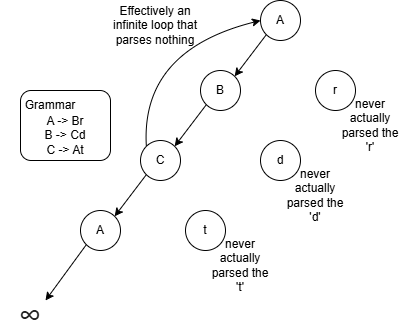

The diagram above was exported from draw.io. Its source (the exported page's mxGraphModel, read from the mxfile embedded in the PNG):
<mxGraphModel dx="778" dy="473" grid="1" gridSize="10" guides="1" tooltips="1" connect="1" arrows="1" fold="1" page="1" pageScale="1" pageWidth="850" pageHeight="1100" math="0" shadow="0">
  <root>
    <mxCell id="0" />
    <mxCell id="1" parent="0" />
    <mxCell id="VAilKXHGswkwOWYU4I0L-1" value="A" style="ellipse;whiteSpace=wrap;html=1;aspect=fixed;" vertex="1" parent="1">
      <mxGeometry x="370" y="70" width="40" height="40" as="geometry" />
    </mxCell>
    <mxCell id="VAilKXHGswkwOWYU4I0L-2" value="B" style="ellipse;whiteSpace=wrap;html=1;aspect=fixed;" vertex="1" parent="1">
      <mxGeometry x="310" y="140" width="40" height="40" as="geometry" />
    </mxCell>
    <mxCell id="VAilKXHGswkwOWYU4I0L-4" value="C" style="ellipse;whiteSpace=wrap;html=1;aspect=fixed;" vertex="1" parent="1">
      <mxGeometry x="250" y="210" width="40" height="40" as="geometry" />
    </mxCell>
    <mxCell id="VAilKXHGswkwOWYU4I0L-5" value="d" style="ellipse;whiteSpace=wrap;html=1;aspect=fixed;" vertex="1" parent="1">
      <mxGeometry x="370" y="210" width="40" height="40" as="geometry" />
    </mxCell>
    <mxCell id="VAilKXHGswkwOWYU4I0L-7" value="" style="endArrow=classic;html=1;rounded=0;exitX=0;exitY=1;exitDx=0;exitDy=0;entryX=1;entryY=0;entryDx=0;entryDy=0;" edge="1" parent="1" source="VAilKXHGswkwOWYU4I0L-1" target="VAilKXHGswkwOWYU4I0L-2">
      <mxGeometry width="50" height="50" relative="1" as="geometry">
        <mxPoint x="180" y="90" as="sourcePoint" />
        <mxPoint x="230" y="40" as="targetPoint" />
      </mxGeometry>
    </mxCell>
    <mxCell id="VAilKXHGswkwOWYU4I0L-8" value="" style="endArrow=classic;html=1;rounded=0;exitX=0;exitY=1;exitDx=0;exitDy=0;entryX=1;entryY=0;entryDx=0;entryDy=0;" edge="1" parent="1" source="VAilKXHGswkwOWYU4I0L-2" target="VAilKXHGswkwOWYU4I0L-4">
      <mxGeometry width="50" height="50" relative="1" as="geometry">
        <mxPoint x="400" y="300" as="sourcePoint" />
        <mxPoint x="450" y="250" as="targetPoint" />
      </mxGeometry>
    </mxCell>
    <mxCell id="VAilKXHGswkwOWYU4I0L-9" value="" style="endArrow=classic;html=1;rounded=0;exitX=0;exitY=1;exitDx=0;exitDy=0;entryX=1;entryY=0;entryDx=0;entryDy=0;" edge="1" parent="1" source="VAilKXHGswkwOWYU4I0L-4" target="VAilKXHGswkwOWYU4I0L-20">
      <mxGeometry width="50" height="50" relative="1" as="geometry">
        <mxPoint x="380" y="270" as="sourcePoint" />
        <mxPoint x="190" y="260" as="targetPoint" />
      </mxGeometry>
    </mxCell>
    <mxCell id="VAilKXHGswkwOWYU4I0L-10" value="&lt;span style=&quot;color: rgb(31, 31, 31); font-family: &amp;quot;Google Sans&amp;quot;, Arial, sans-serif; font-size: 32px; text-align: start; background-color: rgb(255, 255, 255);&quot;&gt;∞&lt;/span&gt;" style="text;html=1;align=center;verticalAlign=middle;whiteSpace=wrap;rounded=0;" vertex="1" parent="1">
      <mxGeometry x="110" y="370" width="60" height="30" as="geometry" />
    </mxCell>
    <mxCell id="VAilKXHGswkwOWYU4I0L-11" value="never actually parsed the 'r'" style="text;html=1;align=center;verticalAlign=middle;whiteSpace=wrap;rounded=0;" vertex="1" parent="1">
      <mxGeometry x="450" y="180" width="60" height="30" as="geometry" />
    </mxCell>
    <mxCell id="VAilKXHGswkwOWYU4I0L-12" value="" style="rounded=1;whiteSpace=wrap;html=1;" vertex="1" parent="1">
      <mxGeometry x="130" y="160" width="90" height="70" as="geometry" />
    </mxCell>
    <mxCell id="VAilKXHGswkwOWYU4I0L-13" value="A -&amp;gt; Br&lt;div&gt;B -&amp;gt; Cd&lt;/div&gt;&lt;div&gt;C -&amp;gt; At&lt;/div&gt;" style="text;html=1;align=center;verticalAlign=middle;whiteSpace=wrap;rounded=0;" vertex="1" parent="1">
      <mxGeometry x="145" y="190" width="60" height="30" as="geometry" />
    </mxCell>
    <mxCell id="VAilKXHGswkwOWYU4I0L-14" value="Grammar" style="text;html=1;align=center;verticalAlign=middle;whiteSpace=wrap;rounded=0;" vertex="1" parent="1">
      <mxGeometry x="130" y="160" width="60" height="30" as="geometry" />
    </mxCell>
    <mxCell id="VAilKXHGswkwOWYU4I0L-15" value="r" style="ellipse;whiteSpace=wrap;html=1;aspect=fixed;" vertex="1" parent="1">
      <mxGeometry x="425" y="140" width="40" height="40" as="geometry" />
    </mxCell>
    <mxCell id="VAilKXHGswkwOWYU4I0L-17" value="never actually parsed the 'd'" style="text;html=1;align=center;verticalAlign=middle;whiteSpace=wrap;rounded=0;" vertex="1" parent="1">
      <mxGeometry x="395" y="250" width="60" height="30" as="geometry" />
    </mxCell>
    <mxCell id="VAilKXHGswkwOWYU4I0L-19" value="never actually parsed the 't'" style="text;html=1;align=center;verticalAlign=middle;whiteSpace=wrap;rounded=0;" vertex="1" parent="1">
      <mxGeometry x="320" y="320" width="60" height="30" as="geometry" />
    </mxCell>
    <mxCell id="VAilKXHGswkwOWYU4I0L-20" value="A" style="ellipse;whiteSpace=wrap;html=1;aspect=fixed;" vertex="1" parent="1">
      <mxGeometry x="190" y="280" width="40" height="40" as="geometry" />
    </mxCell>
    <mxCell id="VAilKXHGswkwOWYU4I0L-22" value="t" style="ellipse;whiteSpace=wrap;html=1;aspect=fixed;" vertex="1" parent="1">
      <mxGeometry x="295" y="280" width="40" height="40" as="geometry" />
    </mxCell>
    <mxCell id="VAilKXHGswkwOWYU4I0L-23" value="" style="endArrow=classic;html=1;rounded=0;exitX=0;exitY=1;exitDx=0;exitDy=0;entryX=0.75;entryY=0;entryDx=0;entryDy=0;" edge="1" parent="1" source="VAilKXHGswkwOWYU4I0L-20" target="VAilKXHGswkwOWYU4I0L-10">
      <mxGeometry width="50" height="50" relative="1" as="geometry">
        <mxPoint x="40" y="330" as="sourcePoint" />
        <mxPoint x="90" y="280" as="targetPoint" />
      </mxGeometry>
    </mxCell>
    <mxCell id="VAilKXHGswkwOWYU4I0L-24" value="" style="curved=1;endArrow=classic;html=1;rounded=0;entryX=0;entryY=0.5;entryDx=0;entryDy=0;exitX=0;exitY=0;exitDx=0;exitDy=0;" edge="1" parent="1" source="VAilKXHGswkwOWYU4I0L-4" target="VAilKXHGswkwOWYU4I0L-1">
      <mxGeometry width="50" height="50" relative="1" as="geometry">
        <mxPoint x="150" y="260" as="sourcePoint" />
        <mxPoint x="200" y="210" as="targetPoint" />
        <Array as="points">
          <mxPoint x="250" y="120" />
        </Array>
      </mxGeometry>
    </mxCell>
    <mxCell id="VAilKXHGswkwOWYU4I0L-25" value="Effectively an infinite loop that parses nothing" style="text;html=1;align=center;verticalAlign=middle;whiteSpace=wrap;rounded=0;" vertex="1" parent="1">
      <mxGeometry x="220" y="80" width="90" height="30" as="geometry" />
    </mxCell>
  </root>
</mxGraphModel>